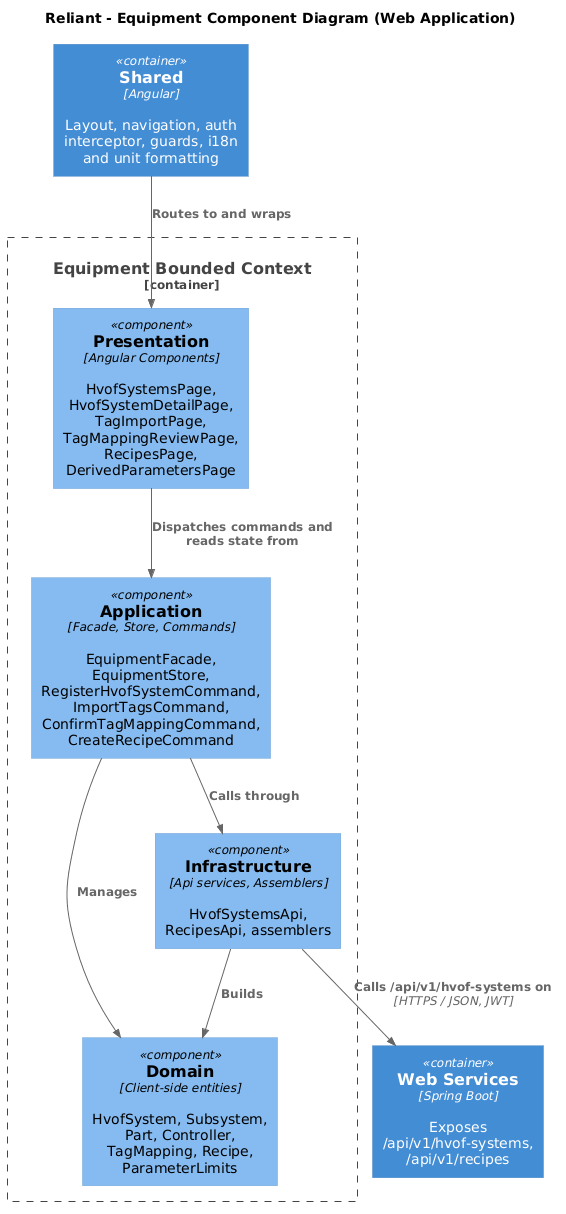

The diagram above was rendered by PlantUML. Its source (embedded in the PNG):
@startuml
!includeurl https://raw.githubusercontent.com/plantuml-stdlib/C4-PlantUML/master/C4_Component.puml

title Reliant - Equipment Component Diagram (Web Application)

Container(api, "Web Services", "Spring Boot", "Exposes /api/v1/hvof-systems, /api/v1/recipes")
Container(shared, "Shared", "Angular", "Layout, navigation, auth interceptor, guards, i18n and unit formatting")

Container_Boundary(bc, "Equipment Bounded Context") {
    Component(presentation, "Presentation", "Angular Components", "HvofSystemsPage, HvofSystemDetailPage, TagImportPage, TagMappingReviewPage, RecipesPage, DerivedParametersPage")
    Component(application, "Application", "Facade, Store, Commands", "EquipmentFacade, EquipmentStore, RegisterHvofSystemCommand, ImportTagsCommand, ConfirmTagMappingCommand, CreateRecipeCommand")
    Component(domain, "Domain", "Client-side entities", "HvofSystem, Subsystem, Part, Controller, TagMapping, Recipe, ParameterLimits")
    Component(infrastructure, "Infrastructure", "Api services, Assemblers", "HvofSystemsApi, RecipesApi, assemblers")
}

Rel(shared, presentation, "Routes to and wraps")
Rel(presentation, application, "Dispatches commands and reads state from")
Rel(application, domain, "Manages")
Rel(application, infrastructure, "Calls through")
Rel(infrastructure, domain, "Builds")
Rel(infrastructure, api, "Calls /api/v1/hvof-systems on", "HTTPS / JSON, JWT")
@enduml